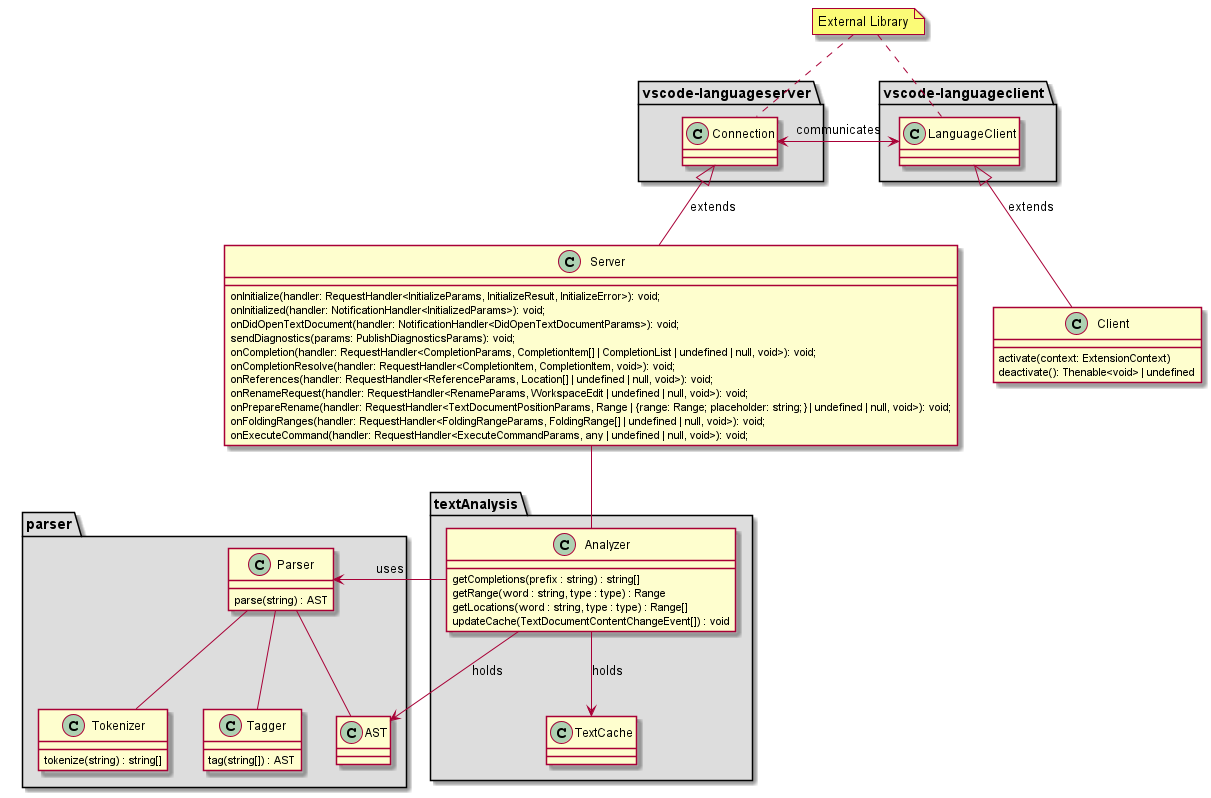

The diagram above was rendered by PlantUML. Its source (embedded in the PNG):
@startuml

package vscode-languageclient #DDDDDD {
	class LanguageClient
}

package vscode-languageserver #DDDDDD {
	class Connection {

	}
}


	class Server {
		onInitialize(handler: RequestHandler<InitializeParams, InitializeResult, InitializeError>): void;
		onInitialized(handler: NotificationHandler<InitializedParams>): void;
		onDidOpenTextDocument(handler: NotificationHandler<DidOpenTextDocumentParams>): void;		
		sendDiagnostics(params: PublishDiagnosticsParams): void;
		onCompletion(handler: RequestHandler<CompletionParams, CompletionItem[] | CompletionList | undefined | null, void>): void;
		onCompletionResolve(handler: RequestHandler<CompletionItem, CompletionItem, void>): void;
		onReferences(handler: RequestHandler<ReferenceParams, Location[] | undefined | null, void>): void;
		onRenameRequest(handler: RequestHandler<RenameParams, WorkspaceEdit | undefined | null, void>): void;
		onPrepareRename(handler: RequestHandler<TextDocumentPositionParams, Range | {range: Range; placeholder: string;} | undefined | null, void>): void;
		onFoldingRanges(handler: RequestHandler<FoldingRangeParams, FoldingRange[] | undefined | null, void>): void;
		onExecuteCommand(handler: RequestHandler<ExecuteCommandParams, any | undefined | null, void>): void;
	}

	package textAnalysis #DDDDDD {
		class Analyzer  {
			getCompletions(prefix : string) : string[]
			getRange(word : string, type : type) : Range
			getLocations(word : string, type : type) : Range[]
			updateCache(TextDocumentContentChangeEvent[]) : void
		}
		
		class TextCache
	}
	
	package parser #DDDDDD {
		class Parser {
			parse(string) : AST
		}

		class Tokenizer {
			tokenize(string) : string[]
		}
		
		class Tagger {
			tag(string[]) : AST
		}
		
		class AST
	}


note "External Library" as n_ext
n_ext .. Connection
n_ext .. LanguageClient


class Client {
	activate(context: ExtensionContext)
	deactivate(): Thenable<void> | undefined
}


LanguageClient <-left-> Connection : communicates
Client -up-|> LanguageClient : extends
Server -up-|> Connection : extends
Server -- Analyzer
Parser -- AST
Parser -- Tokenizer
Parser -- Tagger
Analyzer --> AST : holds
Analyzer -left-> Parser : uses
Analyzer --> TextCache : holds


@enduml